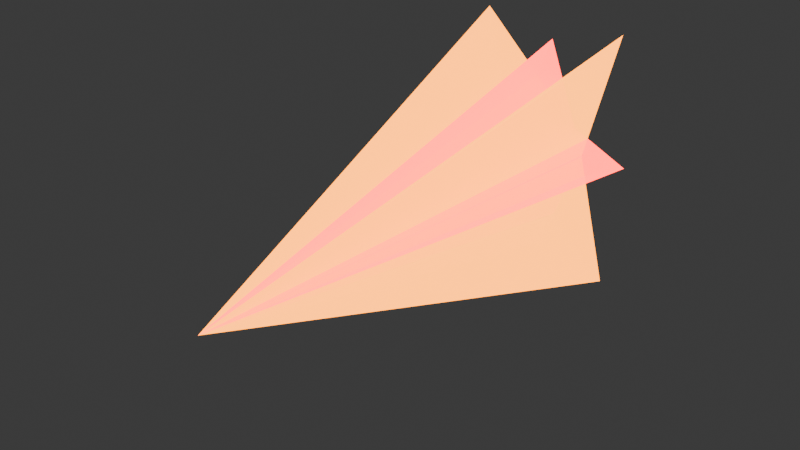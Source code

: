# Source: igniteArrow.blend  (saved by Blender 4.2.66; exported with 4.5.12 LTS)
import bpy
from mathutils import Matrix  # noqa: F401  (used for matrix-valued properties, if any)

bpy.ops.wm.read_factory_settings(use_empty=True)
scene = bpy.context.scene
scene.name = 'Scene'

# ---- collections
col_arrowmesh = bpy.data.collections.new('ArrowMesh'); scene.collection.children.link(col_arrowmesh)
col_arrow = bpy.data.collections.new('Arrow'); scene.collection.children.link(col_arrow)

# ---- materials (node trees are filled in below, after node groups)
mat_material_008 = bpy.data.materials.new('Material.008')
mat_material_008.alpha_threshold = 0.0
mat_material_008.use_transparent_shadow = False
mat_material_008.roughness = 0.5
mat_material_008.line_color = (0.0, 0.0, 0.0, 1.0)
mat_material_007 = bpy.data.materials.new('Material.007')
mat_material_007.alpha_threshold = 0.0
mat_material_007.use_transparent_shadow = False
mat_material_007.roughness = 0.5
mat_material_007.line_color = (0.0, 0.0, 0.0, 1.0)
mat_material_006 = bpy.data.materials.new('Material.006')
mat_material_006.alpha_threshold = 0.0
mat_material_006.use_transparent_shadow = False
mat_material_006.roughness = 0.5
mat_material_006.line_color = (0.0, 0.0, 0.0, 1.0)
mat_material_005 = bpy.data.materials.new('Material.005')
mat_material_005.alpha_threshold = 0.0
mat_material_005.use_transparent_shadow = False
mat_material_005.roughness = 0.5
mat_material_005.line_color = (0.0, 0.0, 0.0, 1.0)
mat_material = bpy.data.materials.new('Material')
mat_material.alpha_threshold = 0.0
mat_material.use_transparent_shadow = False
mat_material.roughness = 0.5
mat_material.line_color = (0.0, 0.0, 0.0, 1.0)
mat_material_004 = bpy.data.materials.new('Material.004')
mat_material_004.alpha_threshold = 0.0
mat_material_004.use_transparent_shadow = False
mat_material_004.roughness = 0.5
mat_material_004.line_color = (0.0, 0.0, 0.0, 1.0)
mat_material_002 = bpy.data.materials.new('Material.002')
mat_material_002.alpha_threshold = 0.0
mat_material_002.use_transparent_shadow = False
mat_material_002.roughness = 0.5
mat_material_002.line_color = (0.0, 0.0, 0.0, 1.0)
mat_material_003 = bpy.data.materials.new('Material.003')
mat_material_003.alpha_threshold = 0.0
mat_material_003.use_transparent_shadow = False
mat_material_003.roughness = 0.5
mat_material_003.line_color = (0.0, 0.0, 0.0, 1.0)

# ---- material node trees
mat_material_008.use_nodes = True; mat_material_008.node_tree.nodes.clear()
_N = mat_material_008.node_tree.nodes; _L = mat_material_008.node_tree.links
n0 = _N.new('ShaderNodeOutputMaterial'); n0.name = 'Material Output'; n0.location = (300, 300)
n1 = _N.new('ShaderNodeBsdfPrincipled'); n1.name = 'Principled BSDF'; n1.location = (30, 306)
n1.inputs[0].default_value = (0.1248, 0.004025, 0.002428, 1.0)
n1.inputs[2].default_value = 0.4
n1.inputs[3].default_value = 1.45
n1.inputs[4].default_value = 0.7
n1.inputs[27].default_value = (0.1248, 0.004025, 0.002428, 1.0)
n1.inputs[28].default_value = 50.0
_L.new(n1.outputs[0], n0.inputs[0])
n0.is_active_output = True
mat_material_007.use_nodes = True; mat_material_007.node_tree.nodes.clear()
_N = mat_material_007.node_tree.nodes; _L = mat_material_007.node_tree.links
n0 = _N.new('ShaderNodeOutputMaterial'); n0.name = 'Material Output'; n0.location = (300, 300)
n1 = _N.new('ShaderNodeBsdfPrincipled'); n1.name = 'Principled BSDF.001'; n1.location = (-112, 286)
n1.inputs[0].default_value = (0.09531, 0.02624, 0.0, 1.0)
n1.inputs[2].default_value = 0.4
n1.inputs[3].default_value = 1.45
n1.inputs[4].default_value = 0.7
n1.inputs[27].default_value = (0.09531, 0.02624, 0.0, 1.0)
n1.inputs[28].default_value = 50.0
_L.new(n1.outputs[0], n0.inputs[0])
n0.is_active_output = True
mat_material_006.use_nodes = True; mat_material_006.node_tree.nodes.clear()
_N = mat_material_006.node_tree.nodes; _L = mat_material_006.node_tree.links
n0 = _N.new('ShaderNodeOutputMaterial'); n0.name = 'Material Output'; n0.location = (300, 300)
n1 = _N.new('ShaderNodeBsdfPrincipled'); n1.name = 'Principled BSDF.001'; n1.location = (-230, 300)
n1.inputs[0].default_value = (0.09531, 0.02624, 0.0, 1.0)
n1.inputs[2].default_value = 0.4
n1.inputs[3].default_value = 1.45
n1.inputs[4].default_value = 0.7
n1.inputs[27].default_value = (0.09531, 0.02624, 0.0, 1.0)
n1.inputs[28].default_value = 50.0
_L.new(n1.outputs[0], n0.inputs[0])
n0.is_active_output = True
mat_material_005.use_nodes = True; mat_material_005.node_tree.nodes.clear()
_N = mat_material_005.node_tree.nodes; _L = mat_material_005.node_tree.links
n0 = _N.new('ShaderNodeOutputMaterial'); n0.name = 'Material Output'; n0.location = (300, 300)
n1 = _N.new('ShaderNodeBsdfPrincipled'); n1.name = 'Principled BSDF'; n1.location = (10, 300)
n1.inputs[0].default_value = (0.1248, 0.004025, 0.002428, 1.0)
n1.inputs[2].default_value = 0.4
n1.inputs[3].default_value = 1.45
n1.inputs[4].default_value = 0.7
n1.inputs[27].default_value = (0.1248, 0.004025, 0.002428, 1.0)
n1.inputs[28].default_value = 50.0
_L.new(n1.outputs[0], n0.inputs[0])
n0.is_active_output = True
mat_material.use_nodes = True; mat_material.node_tree.nodes.clear()
_N = mat_material.node_tree.nodes; _L = mat_material.node_tree.links
n0 = _N.new('ShaderNodeOutputMaterial'); n0.name = 'Material Output'; n0.location = (300, 300)
n1 = _N.new('ShaderNodeBsdfPrincipled'); n1.name = 'Principled BSDF'; n1.location = (30, 306)
n1.inputs[0].default_value = (0.1248, 0.004025, 0.002428, 1.0)
n1.inputs[2].default_value = 0.4
n1.inputs[3].default_value = 1.45
n1.inputs[4].default_value = 0.7
n1.inputs[27].default_value = (0.1248, 0.004025, 0.002428, 1.0)
n1.inputs[28].default_value = 50.0
_L.new(n1.outputs[0], n0.inputs[0])
n0.is_active_output = True
mat_material_004.use_nodes = True; mat_material_004.node_tree.nodes.clear()
_N = mat_material_004.node_tree.nodes; _L = mat_material_004.node_tree.links
n0 = _N.new('ShaderNodeOutputMaterial'); n0.name = 'Material Output'; n0.location = (300, 300)
n1 = _N.new('ShaderNodeBsdfPrincipled'); n1.name = 'Principled BSDF.001'; n1.location = (-112, 286)
n1.inputs[0].default_value = (0.09531, 0.02624, 0.0, 1.0)
n1.inputs[2].default_value = 0.4
n1.inputs[3].default_value = 1.45
n1.inputs[4].default_value = 0.7
n1.inputs[27].default_value = (0.09531, 0.02624, 0.0, 1.0)
n1.inputs[28].default_value = 50.0
_L.new(n1.outputs[0], n0.inputs[0])
n0.is_active_output = True
mat_material_002.use_nodes = True; mat_material_002.node_tree.nodes.clear()
_N = mat_material_002.node_tree.nodes; _L = mat_material_002.node_tree.links
n0 = _N.new('ShaderNodeOutputMaterial'); n0.name = 'Material Output'; n0.location = (300, 300)
n1 = _N.new('ShaderNodeBsdfPrincipled'); n1.name = 'Principled BSDF.001'; n1.location = (-230, 300)
n1.inputs[0].default_value = (0.09531, 0.02624, 0.0, 1.0)
n1.inputs[2].default_value = 0.4
n1.inputs[3].default_value = 1.45
n1.inputs[4].default_value = 0.7
n1.inputs[27].default_value = (0.09531, 0.02624, 0.0, 1.0)
n1.inputs[28].default_value = 50.0
_L.new(n1.outputs[0], n0.inputs[0])
n0.is_active_output = True
mat_material_003.use_nodes = True; mat_material_003.node_tree.nodes.clear()
_N = mat_material_003.node_tree.nodes; _L = mat_material_003.node_tree.links
n0 = _N.new('ShaderNodeOutputMaterial'); n0.name = 'Material Output'; n0.location = (300, 300)
n1 = _N.new('ShaderNodeBsdfPrincipled'); n1.name = 'Principled BSDF'; n1.location = (10, 300)
n1.inputs[0].default_value = (0.1248, 0.004025, 0.002428, 1.0)
n1.inputs[2].default_value = 0.4
n1.inputs[3].default_value = 1.45
n1.inputs[4].default_value = 0.7
n1.inputs[27].default_value = (0.1248, 0.004025, 0.002428, 1.0)
n1.inputs[28].default_value = 50.0
_L.new(n1.outputs[0], n0.inputs[0])
n0.is_active_output = True

# ---- world
world_world = bpy.data.worlds.new('World'); scene.world = world_world
world_world.use_nodes = True; world_world.node_tree.nodes.clear()
_N = world_world.node_tree.nodes; _L = world_world.node_tree.links
n0 = _N.new('ShaderNodeOutputWorld'); n0.name = 'World Output'; n0.location = (300, 300)
n1 = _N.new('ShaderNodeBackground'); n1.name = 'Background'; n1.location = (10, 300)
n1.inputs[0].default_value = (0.05088, 0.05088, 0.05088, 1.0)
_L.new(n1.outputs[0], n0.inputs[0])
n0.is_active_output = True
world_world.color = (0.05088, 0.05088, 0.05088)
world_world.sun_shadow_jitter_overblur = 0.0

# ---- meshes
me_mesh1_001 = bpy.data.meshes.new('mesh1.001')
me_mesh1_001.from_pydata([(0.1854, 1.0, 0.0), (0.0, 1.0, -0.3901), (0.0, -1.0, 0.0), (0.0, 1.0, 0.3901), (-0.1854, 1.0, 0.0), (-0.09268, 1.0, 0.1605), (0.5673, 1.0, 0.3275), (0.0, -1.0, 0.0), (-0.5673, 1.0, -0.3275), (0.09268, 1.0, -0.1605), (0.09268, 1.0, 0.1605), (0.5673, 1.0, -0.3275), (0.0, -1.0, 0.0), (-0.5673, 1.0, 0.3275), (-0.09268, 1.0, -0.1605), (-8.102e-09, 1.0, 0.1854), (0.4854, 1.0, 2.122e-08), (0.0, -1.0, 0.0), (-0.4854, 1.0, -2.122e-08), (8.102e-09, 1.0, -0.1854)], [], [(0, 3, 2), (2, 3, 4), (4, 1, 2), (1, 0, 2), (4, 0, 1), (5, 8, 7), (7, 8, 9), (9, 6, 7), (6, 5, 7), (9, 5, 6), (10, 13, 12), (12, 13, 14), (14, 11, 12), (11, 10, 12), (14, 10, 11), (15, 18, 17), (17, 18, 19), (19, 16, 17), (16, 15, 17), (19, 15, 16), (4, 3, 0), (9, 8, 5), (14, 13, 10), (19, 18, 15)])
me_mesh1_001.polygons.foreach_set('material_index', [0, 0, 0, 0, 0, 1, 1, 1, 1, 1, 2, 2, 2, 2, 2, 3, 3, 3, 3, 3, 0, 1, 2, 3])
_uv = me_mesh1_001.uv_layers.new(name='UVMap')
_uv.uv.foreach_set('vector', [0.625, 0.5, 0.875, 0.5, 0.625, 0.75, 0.625, 0.0, 0.625, 0.25, 0.375, 0.25, 0.125, 0.5, 0.375, 0.5, 0.125, 0.75, 0.375, 0.5, 0.625, 0.5, 0.375, 0.75, 0.375, 0.25, 0.625, 0.5, 0.375, 0.5, 0.625, 0.5, 0.875, 0.5, 0.625, 0.75, 0.625, 0.0, 0.625, 0.25, 0.375, 0.25, 0.125, 0.5, 0.375, 0.5, 0.125, 0.75, 0.375, 0.5, 0.625, 0.5, 0.375, 0.75, 0.375, 0.25, 0.625, 0.5, 0.375, 0.5, 0.625, 0.5, 0.875, 0.5, 0.625, 0.75, 0.625, 0.0, 0.625, 0.25, 0.375, 0.25, 0.125, 0.5, 0.375, 0.5, 0.125, 0.75, 0.375, 0.5, 0.625, 0.5, 0.375, 0.75, 0.375, 0.25, 0.625, 0.5, 0.375, 0.5, 0.625, 0.5, 0.875, 0.5, 0.625, 0.75, 0.625, 0.0, 0.625, 0.25, 0.375, 0.25, 0.125, 0.5, 0.375, 0.5, 0.125, 0.75, 0.375, 0.5, 0.625, 0.5, 0.375, 0.75, 0.375, 0.25, 0.625, 0.5, 0.375, 0.5, 0.375, 0.25, 0.625, 0.25, 0.625, 0.5, 0.375, 0.25, 0.625, 0.25, 0.625, 0.5, 0.375, 0.25, 0.625, 0.25, 0.625, 0.5, 0.375, 0.25, 0.625, 0.25, 0.625, 0.5])
me_mesh1_001.materials.append(mat_material_008)
me_mesh1_001.materials.append(mat_material_007)
me_mesh1_001.materials.append(mat_material_006)
me_mesh1_001.materials.append(mat_material_005)
me_mesh1_001.use_mirror_x = True
me_mesh1_001.use_mirror_z = True
me_mesh1_001.use_mirror_vertex_groups = False
me_mesh1_001.update()
me_mesh1 = bpy.data.meshes.new('mesh1')
me_mesh1.from_pydata([(0.1854, 1.0, 0.0), (0.0, 1.0, -0.3901), (0.0, -1.0, 0.0), (0.0, 1.0, 0.3901), (-0.1854, 1.0, 0.0)], [], [(0, 3, 2), (2, 3, 4), (4, 1, 2), (1, 0, 2), (4, 3, 0, 1)])
_uv = me_mesh1.uv_layers.new(name='UVMap')
_uv.uv.foreach_set('vector', [0.625, 0.5, 0.875, 0.5, 0.625, 0.75, 0.625, 0.0, 0.625, 0.25, 0.375, 0.25, 0.125, 0.5, 0.375, 0.5, 0.125, 0.75, 0.375, 0.5, 0.625, 0.5, 0.375, 0.75, 0.375, 0.25, 0.625, 0.25, 0.625, 0.5, 0.375, 0.5])
me_mesh1.materials.append(mat_material)
me_mesh1.use_mirror_x = True
me_mesh1.use_mirror_z = True
me_mesh1.use_mirror_vertex_groups = False
me_mesh1.update()
me_mesh2 = bpy.data.meshes.new('mesh2')
me_mesh2.from_pydata([(0.1854, 1.0, 0.0), (0.0, 1.0, -0.6551), (0.0, -1.0, 0.0), (0.0, 1.0, 0.6551), (-0.1854, 1.0, 0.0)], [], [(0, 3, 2), (2, 3, 4), (4, 1, 2), (1, 0, 2), (4, 3, 0, 1)])
_uv = me_mesh2.uv_layers.new(name='UVMap')
_uv.uv.foreach_set('vector', [0.625, 0.5, 0.875, 0.5, 0.625, 0.75, 0.625, 0.0, 0.625, 0.25, 0.375, 0.25, 0.125, 0.5, 0.375, 0.5, 0.125, 0.75, 0.375, 0.5, 0.625, 0.5, 0.375, 0.75, 0.375, 0.25, 0.625, 0.25, 0.625, 0.5, 0.375, 0.5])
me_mesh2.materials.append(mat_material_004)
me_mesh2.use_mirror_x = True
me_mesh2.use_mirror_z = True
me_mesh2.use_mirror_vertex_groups = False
me_mesh2.update()
me_mesh3 = bpy.data.meshes.new('mesh3')
me_mesh3.from_pydata([(0.1854, 1.0, 0.0), (0.0, 1.0, -0.6551), (0.0, -1.0, 0.0), (0.0, 1.0, 0.6551), (-0.1854, 1.0, 0.0)], [], [(0, 3, 2), (2, 3, 4), (4, 1, 2), (1, 0, 2), (4, 3, 0, 1)])
_uv = me_mesh3.uv_layers.new(name='UVMap')
_uv.uv.foreach_set('vector', [0.625, 0.5, 0.875, 0.5, 0.625, 0.75, 0.625, 0.0, 0.625, 0.25, 0.375, 0.25, 0.125, 0.5, 0.375, 0.5, 0.125, 0.75, 0.375, 0.5, 0.625, 0.5, 0.375, 0.75, 0.375, 0.25, 0.625, 0.25, 0.625, 0.5, 0.375, 0.5])
me_mesh3.materials.append(mat_material_002)
me_mesh3.use_mirror_x = True
me_mesh3.use_mirror_z = True
me_mesh3.use_mirror_vertex_groups = False
me_mesh3.update()
me_mesh4 = bpy.data.meshes.new('mesh4')
me_mesh4.from_pydata([(0.1854, 1.0, 0.0), (0.0, 1.0, -0.4854), (0.0, -1.0, 0.0), (0.0, 1.0, 0.4854), (-0.1854, 1.0, 0.0)], [], [(0, 3, 2), (2, 3, 4), (4, 1, 2), (1, 0, 2), (4, 3, 0, 1)])
_uv = me_mesh4.uv_layers.new(name='UVMap')
_uv.uv.foreach_set('vector', [0.625, 0.5, 0.875, 0.5, 0.625, 0.75, 0.625, 0.0, 0.625, 0.25, 0.375, 0.25, 0.125, 0.5, 0.375, 0.5, 0.125, 0.75, 0.375, 0.5, 0.625, 0.5, 0.375, 0.75, 0.375, 0.25, 0.625, 0.25, 0.625, 0.5, 0.375, 0.5])
me_mesh4.materials.append(mat_material_003)
me_mesh4.use_mirror_x = True
me_mesh4.use_mirror_z = True
me_mesh4.use_mirror_vertex_groups = False
me_mesh4.update()

# ---- objects
ob_arrowmesh = bpy.data.objects.new('arrowMesh', me_mesh1_001)
ob_arrow1 = bpy.data.objects.new('Arrow1', me_mesh1)
ob_arrow2 = bpy.data.objects.new('Arrow2', me_mesh2)
ob_arrow3 = bpy.data.objects.new('Arrow3', me_mesh3)
ob_arrow4 = bpy.data.objects.new('Arrow4', me_mesh4)

# ---- transforms, parenting, visibility, modifiers, constraints
ob_arrowmesh.location = (0.0, 0.0, 0.0)
ob_arrowmesh.rotation_euler = (0.0, 1.571, 0.0)
ob_arrowmesh.lock_rotations_4d = False
ob_arrowmesh.empty_display_type = 'ARROWS'
ob_arrowmesh.lineart.crease_threshold = 0.0
ob_arrowmesh.use_mesh_mirror_x = True
ob_arrowmesh.use_mesh_mirror_z = True
ob_arrow1.location = (0.0, 0.0, 0.0)
ob_arrow1.rotation_euler = (0.0, 1.571, 0.0)
ob_arrow1.lock_rotations_4d = False
ob_arrow1.empty_display_type = 'ARROWS'
ob_arrow1.lineart.crease_threshold = 0.0
ob_arrow1.use_mesh_mirror_x = True
ob_arrow1.use_mesh_mirror_z = True
ob_arrow2.location = (0.0, 0.0, 0.0)
ob_arrow2.rotation_euler = (0.0, -0.5236, 0.0)
ob_arrow2.lock_rotations_4d = False
ob_arrow2.empty_display_type = 'ARROWS'
ob_arrow2.lineart.crease_threshold = 0.0
ob_arrow2.use_mesh_mirror_x = True
ob_arrow2.use_mesh_mirror_z = True
ob_arrow3.location = (0.0, 0.0, 0.0)
ob_arrow3.rotation_euler = (0.0, 0.5236, 0.0)
ob_arrow3.lock_rotations_4d = False
ob_arrow3.empty_display_type = 'ARROWS'
ob_arrow3.lineart.crease_threshold = 0.0
ob_arrow3.use_mesh_mirror_x = True
ob_arrow3.use_mesh_mirror_z = True
ob_arrow4.location = (0.0, 0.0, 0.0)
ob_arrow4.lock_rotations_4d = False
ob_arrow4.empty_display_type = 'ARROWS'
ob_arrow4.lineart.crease_threshold = 0.0
ob_arrow4.use_mesh_mirror_x = True
ob_arrow4.use_mesh_mirror_z = True

# ---- collection membership
col_arrowmesh.objects.link(ob_arrowmesh)
col_arrow.objects.link(ob_arrow1)
col_arrow.objects.link(ob_arrow2)
col_arrow.objects.link(ob_arrow3)
col_arrow.objects.link(ob_arrow4)

# ---- scene / render settings (as saved in the file)
scene.frame_start = 1; scene.frame_end = 250; scene.frame_set(1)
scene.render.engine = 'BLENDER_EEVEE_NEXT'
bpy.context.view_layer.update()

# ---- added for rendering (the .blend has no active camera): camera
cam_auto = bpy.data.cameras.new('AutoCamera')
cam_auto.lens = 50.0
cam_auto.sensor_width = 36.0
cam_auto.clip_end = 1000.0
ob_auto_camera = bpy.data.objects.new('AutoCamera', cam_auto)
scene.collection.objects.link(ob_auto_camera)
ob_auto_camera.location = (2.39404, -2.87284, 1.91523)
ob_auto_camera.rotation_euler = (1.09748, -7.21219e-08, 0.694738)
scene.camera = ob_auto_camera
bpy.context.view_layer.update()
